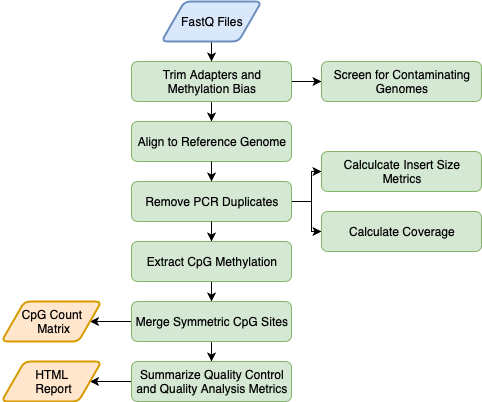

The diagram above was exported from draw.io. Its source (the exported page's mxGraphModel, read from the mxfile embedded in the PNG):
<mxGraphModel dx="1106" dy="539" grid="1" gridSize="10" guides="1" tooltips="1" connect="1" arrows="1" fold="1" page="1" pageScale="1" pageWidth="850" pageHeight="1100" math="0" shadow="0">
  <root>
    <mxCell id="0" />
    <mxCell id="1" parent="0" />
    <mxCell id="2" style="edgeStyle=orthogonalEdgeStyle;rounded=0;orthogonalLoop=1;jettySize=auto;html=1;exitX=0.5;exitY=1;exitDx=0;exitDy=0;entryX=0.5;entryY=0;entryDx=0;entryDy=0;fillColor=#d5e8d4;strokeColor=#000000;" edge="1" source="4" target="6" parent="1">
      <mxGeometry relative="1" as="geometry" />
    </mxCell>
    <mxCell id="3" style="edgeStyle=orthogonalEdgeStyle;rounded=0;orthogonalLoop=1;jettySize=auto;html=1;exitX=1;exitY=0.5;exitDx=0;exitDy=0;entryX=0;entryY=0.5;entryDx=0;entryDy=0;fillColor=#d5e8d4;strokeColor=#000000;" edge="1" source="4" target="5" parent="1">
      <mxGeometry relative="1" as="geometry" />
    </mxCell>
    <mxCell id="4" value="Trim Adapters and Methylation Bias" style="rounded=1;whiteSpace=wrap;html=1;fontSize=12;glass=0;strokeWidth=1;shadow=0;fillColor=#d5e8d4;strokeColor=#82b366;" vertex="1" parent="1">
      <mxGeometry x="200" y="100" width="160" height="40" as="geometry" />
    </mxCell>
    <mxCell id="5" value="Screen for Contaminating Genomes" style="rounded=1;whiteSpace=wrap;html=1;fontSize=12;glass=0;strokeWidth=1;shadow=0;fillColor=#d5e8d4;strokeColor=#82b366;" vertex="1" parent="1">
      <mxGeometry x="390" y="100" width="160" height="40" as="geometry" />
    </mxCell>
    <mxCell id="6" value="Align to Reference Genome" style="rounded=1;whiteSpace=wrap;html=1;fontSize=12;glass=0;strokeWidth=1;shadow=0;fillColor=#d5e8d4;strokeColor=#82b366;" vertex="1" parent="1">
      <mxGeometry x="200" y="160" width="160" height="40" as="geometry" />
    </mxCell>
    <mxCell id="7" style="edgeStyle=orthogonalEdgeStyle;rounded=0;orthogonalLoop=1;jettySize=auto;html=1;entryX=0;entryY=0.5;entryDx=0;entryDy=0;fillColor=#d5e8d4;strokeColor=#000000;" edge="1" source="9" target="12" parent="1">
      <mxGeometry relative="1" as="geometry" />
    </mxCell>
    <mxCell id="8" style="edgeStyle=orthogonalEdgeStyle;rounded=0;orthogonalLoop=1;jettySize=auto;html=1;entryX=0;entryY=0.5;entryDx=0;entryDy=0;fillColor=#d5e8d4;strokeColor=#000000;" edge="1" source="9" target="13" parent="1">
      <mxGeometry relative="1" as="geometry" />
    </mxCell>
    <mxCell id="9" value="Remove PCR Duplicates" style="rounded=1;whiteSpace=wrap;html=1;fontSize=12;glass=0;strokeWidth=1;shadow=0;fillColor=#d5e8d4;strokeColor=#82b366;" vertex="1" parent="1">
      <mxGeometry x="200" y="220" width="160" height="40" as="geometry" />
    </mxCell>
    <mxCell id="10" style="edgeStyle=orthogonalEdgeStyle;rounded=0;orthogonalLoop=1;jettySize=auto;html=1;exitX=0.5;exitY=1;exitDx=0;exitDy=0;entryX=0.5;entryY=0;entryDx=0;entryDy=0;" edge="1" source="11" target="4" parent="1">
      <mxGeometry relative="1" as="geometry" />
    </mxCell>
    <mxCell id="11" value="FastQ Files" style="shape=parallelogram;html=1;strokeWidth=2;perimeter=parallelogramPerimeter;whiteSpace=wrap;rounded=1;arcSize=12;size=0.23;fillColor=#dae8fc;strokeColor=#6c8ebf;" vertex="1" parent="1">
      <mxGeometry x="230" y="40" width="100" height="40" as="geometry" />
    </mxCell>
    <mxCell id="12" value="Calculcate Insert Size Metrics" style="rounded=1;whiteSpace=wrap;html=1;fontSize=12;glass=0;strokeWidth=1;shadow=0;fillColor=#d5e8d4;strokeColor=#82b366;" vertex="1" parent="1">
      <mxGeometry x="390" y="190" width="160" height="40" as="geometry" />
    </mxCell>
    <mxCell id="13" value="Calculate Coverage" style="rounded=1;whiteSpace=wrap;html=1;fontSize=12;glass=0;strokeWidth=1;shadow=0;fillColor=#d5e8d4;strokeColor=#82b366;" vertex="1" parent="1">
      <mxGeometry x="390" y="250" width="160" height="40" as="geometry" />
    </mxCell>
    <mxCell id="14" value="" style="edgeStyle=orthogonalEdgeStyle;rounded=0;orthogonalLoop=1;jettySize=auto;html=1;entryX=0.5;entryY=0;entryDx=0;entryDy=0;fillColor=#d5e8d4;strokeColor=#000000;" edge="1" source="15" target="18" parent="1">
      <mxGeometry relative="1" as="geometry">
        <mxPoint x="280" y="400" as="targetPoint" />
      </mxGeometry>
    </mxCell>
    <mxCell id="15" value="Extract CpG Methylation" style="rounded=1;whiteSpace=wrap;html=1;fontSize=12;glass=0;strokeWidth=1;shadow=0;fillColor=#d5e8d4;strokeColor=#82b366;" vertex="1" parent="1">
      <mxGeometry x="200" y="280" width="160" height="40" as="geometry" />
    </mxCell>
    <mxCell id="16" value="" style="edgeStyle=orthogonalEdgeStyle;rounded=0;orthogonalLoop=1;jettySize=auto;html=1;fillColor=#d5e8d4;strokeColor=#000000;" edge="1" source="18" target="20" parent="1">
      <mxGeometry relative="1" as="geometry" />
    </mxCell>
    <mxCell id="17" value="" style="edgeStyle=orthogonalEdgeStyle;rounded=0;orthogonalLoop=1;jettySize=auto;html=1;" edge="1" source="18" target="21" parent="1">
      <mxGeometry relative="1" as="geometry" />
    </mxCell>
    <mxCell id="18" value="Merge Symmetric CpG Sites" style="rounded=1;whiteSpace=wrap;html=1;fontSize=12;glass=0;strokeWidth=1;shadow=0;fillColor=#d5e8d4;strokeColor=#82b366;" vertex="1" parent="1">
      <mxGeometry x="200" y="340" width="160" height="40" as="geometry" />
    </mxCell>
    <mxCell id="19" value="" style="edgeStyle=orthogonalEdgeStyle;rounded=0;orthogonalLoop=1;jettySize=auto;html=1;" edge="1" source="20" target="22" parent="1">
      <mxGeometry relative="1" as="geometry" />
    </mxCell>
    <mxCell id="20" value="Summarize Quality Control and Quality Analysis Metrics" style="rounded=1;whiteSpace=wrap;html=1;fontSize=12;glass=0;strokeWidth=1;shadow=0;fillColor=#d5e8d4;strokeColor=#82b366;" vertex="1" parent="1">
      <mxGeometry x="200" y="400" width="160" height="40" as="geometry" />
    </mxCell>
    <mxCell id="21" value="CpG Count&lt;br&gt;&amp;nbsp;Matrix" style="shape=parallelogram;html=1;strokeWidth=2;perimeter=parallelogramPerimeter;whiteSpace=wrap;rounded=1;arcSize=12;size=0.23;fillColor=#ffe6cc;strokeColor=#d79b00;" vertex="1" parent="1">
      <mxGeometry x="70" y="340" width="100" height="40" as="geometry" />
    </mxCell>
    <mxCell id="22" value="HTML&lt;br&gt;&amp;nbsp;Report" style="shape=parallelogram;html=1;strokeWidth=2;perimeter=parallelogramPerimeter;whiteSpace=wrap;rounded=1;arcSize=12;size=0.23;fillColor=#ffe6cc;strokeColor=#d79b00;" vertex="1" parent="1">
      <mxGeometry x="70" y="400" width="100" height="40" as="geometry" />
    </mxCell>
    <mxCell id="23" value="" style="endArrow=classic;html=1;exitX=0.5;exitY=1;exitDx=0;exitDy=0;entryX=0.5;entryY=0;entryDx=0;entryDy=0;" edge="1" source="6" target="9" parent="1">
      <mxGeometry width="50" height="50" relative="1" as="geometry">
        <mxPoint x="260" y="250" as="sourcePoint" />
        <mxPoint x="310" y="200" as="targetPoint" />
      </mxGeometry>
    </mxCell>
    <mxCell id="24" value="" style="endArrow=classic;html=1;exitX=0.5;exitY=1;exitDx=0;exitDy=0;entryX=0.5;entryY=0;entryDx=0;entryDy=0;" edge="1" source="9" target="15" parent="1">
      <mxGeometry width="50" height="50" relative="1" as="geometry">
        <mxPoint x="270" y="310" as="sourcePoint" />
        <mxPoint x="320" y="260" as="targetPoint" />
      </mxGeometry>
    </mxCell>
  </root>
</mxGraphModel>